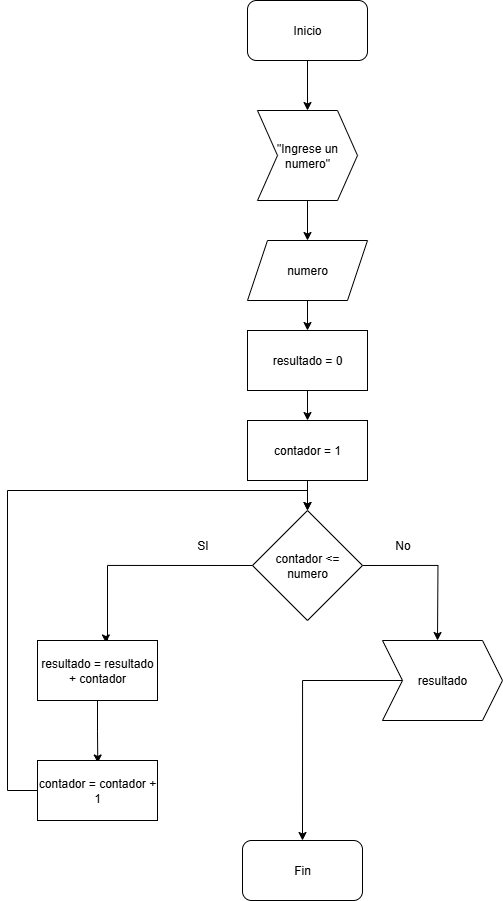

The diagram above was exported from draw.io. Its source (the exported page's mxGraphModel, read from the mxfile embedded in the PNG):
<mxGraphModel dx="1678" dy="954" grid="1" gridSize="10" guides="1" tooltips="1" connect="1" arrows="1" fold="1" page="1" pageScale="1" pageWidth="850" pageHeight="1100" math="0" shadow="0">
  <root>
    <mxCell id="0" />
    <mxCell id="1" parent="0" />
    <mxCell id="dS-k-XrhHp9ENKD6ZFnN-22" style="edgeStyle=orthogonalEdgeStyle;rounded=0;orthogonalLoop=1;jettySize=auto;html=1;entryX=0.5;entryY=0;entryDx=0;entryDy=0;" edge="1" parent="1" source="dS-k-XrhHp9ENKD6ZFnN-5" target="dS-k-XrhHp9ENKD6ZFnN-10">
      <mxGeometry relative="1" as="geometry" />
    </mxCell>
    <mxCell id="dS-k-XrhHp9ENKD6ZFnN-5" value="Inicio" style="rounded=1;whiteSpace=wrap;html=1;" vertex="1" parent="1">
      <mxGeometry x="300" y="30" width="120" height="60" as="geometry" />
    </mxCell>
    <mxCell id="dS-k-XrhHp9ENKD6ZFnN-6" value="Fin" style="rounded=1;whiteSpace=wrap;html=1;" vertex="1" parent="1">
      <mxGeometry x="295" y="870" width="120" height="60" as="geometry" />
    </mxCell>
    <mxCell id="dS-k-XrhHp9ENKD6ZFnN-27" style="edgeStyle=orthogonalEdgeStyle;rounded=0;orthogonalLoop=1;jettySize=auto;html=1;entryX=0.5;entryY=0;entryDx=0;entryDy=0;" edge="1" parent="1" source="dS-k-XrhHp9ENKD6ZFnN-7" target="dS-k-XrhHp9ENKD6ZFnN-9">
      <mxGeometry relative="1" as="geometry" />
    </mxCell>
    <mxCell id="dS-k-XrhHp9ENKD6ZFnN-7" value="numero" style="shape=parallelogram;perimeter=parallelogramPerimeter;whiteSpace=wrap;html=1;fixedSize=1;" vertex="1" parent="1">
      <mxGeometry x="300" y="270" width="120" height="60" as="geometry" />
    </mxCell>
    <mxCell id="dS-k-XrhHp9ENKD6ZFnN-12" style="edgeStyle=orthogonalEdgeStyle;rounded=0;orthogonalLoop=1;jettySize=auto;html=1;exitX=0;exitY=0.5;exitDx=0;exitDy=0;entryX=0.571;entryY=0.041;entryDx=0;entryDy=0;entryPerimeter=0;" edge="1" parent="1" source="dS-k-XrhHp9ENKD6ZFnN-8" target="dS-k-XrhHp9ENKD6ZFnN-11">
      <mxGeometry relative="1" as="geometry">
        <Array as="points">
          <mxPoint x="160" y="595" />
          <mxPoint x="160" y="670" />
          <mxPoint x="158" y="670" />
        </Array>
      </mxGeometry>
    </mxCell>
    <mxCell id="dS-k-XrhHp9ENKD6ZFnN-15" style="edgeStyle=orthogonalEdgeStyle;rounded=0;orthogonalLoop=1;jettySize=auto;html=1;exitX=1;exitY=0.5;exitDx=0;exitDy=0;entryX=0.5;entryY=0;entryDx=0;entryDy=0;" edge="1" parent="1" source="dS-k-XrhHp9ENKD6ZFnN-8">
      <mxGeometry relative="1" as="geometry">
        <mxPoint x="490" y="669.9999999999998" as="targetPoint" />
      </mxGeometry>
    </mxCell>
    <mxCell id="dS-k-XrhHp9ENKD6ZFnN-8" value="contador &amp;lt;= numero" style="rhombus;whiteSpace=wrap;html=1;" vertex="1" parent="1">
      <mxGeometry x="305" y="540" width="110" height="110" as="geometry" />
    </mxCell>
    <mxCell id="dS-k-XrhHp9ENKD6ZFnN-25" style="edgeStyle=orthogonalEdgeStyle;rounded=0;orthogonalLoop=1;jettySize=auto;html=1;entryX=0.5;entryY=0;entryDx=0;entryDy=0;" edge="1" parent="1" source="dS-k-XrhHp9ENKD6ZFnN-9" target="dS-k-XrhHp9ENKD6ZFnN-29">
      <mxGeometry relative="1" as="geometry" />
    </mxCell>
    <mxCell id="dS-k-XrhHp9ENKD6ZFnN-9" value="resultado = 0" style="rounded=0;whiteSpace=wrap;html=1;" vertex="1" parent="1">
      <mxGeometry x="300" y="360" width="120" height="60" as="geometry" />
    </mxCell>
    <mxCell id="dS-k-XrhHp9ENKD6ZFnN-26" style="edgeStyle=orthogonalEdgeStyle;rounded=0;orthogonalLoop=1;jettySize=auto;html=1;entryX=0.5;entryY=0;entryDx=0;entryDy=0;" edge="1" parent="1" source="dS-k-XrhHp9ENKD6ZFnN-10" target="dS-k-XrhHp9ENKD6ZFnN-7">
      <mxGeometry relative="1" as="geometry" />
    </mxCell>
    <mxCell id="dS-k-XrhHp9ENKD6ZFnN-10" value="&quot;Ingrese un numero&quot;" style="shape=step;perimeter=stepPerimeter;whiteSpace=wrap;html=1;fixedSize=1;rotation=0;" vertex="1" parent="1">
      <mxGeometry x="310" y="140" width="100" height="90" as="geometry" />
    </mxCell>
    <mxCell id="dS-k-XrhHp9ENKD6ZFnN-11" value="resultado = resultado + contador" style="rounded=0;whiteSpace=wrap;html=1;" vertex="1" parent="1">
      <mxGeometry x="90" y="670" width="120" height="60" as="geometry" />
    </mxCell>
    <mxCell id="dS-k-XrhHp9ENKD6ZFnN-16" value="SI" style="text;html=1;align=center;verticalAlign=middle;resizable=0;points=[];autosize=1;strokeColor=none;fillColor=none;" vertex="1" parent="1">
      <mxGeometry x="240" y="560" width="30" height="30" as="geometry" />
    </mxCell>
    <mxCell id="dS-k-XrhHp9ENKD6ZFnN-17" value="No" style="text;html=1;align=center;verticalAlign=middle;resizable=0;points=[];autosize=1;strokeColor=none;fillColor=none;" vertex="1" parent="1">
      <mxGeometry x="435" y="560" width="40" height="30" as="geometry" />
    </mxCell>
    <mxCell id="dS-k-XrhHp9ENKD6ZFnN-41" style="edgeStyle=orthogonalEdgeStyle;rounded=0;orthogonalLoop=1;jettySize=auto;html=1;" edge="1" parent="1" source="dS-k-XrhHp9ENKD6ZFnN-29" target="dS-k-XrhHp9ENKD6ZFnN-8">
      <mxGeometry relative="1" as="geometry" />
    </mxCell>
    <mxCell id="dS-k-XrhHp9ENKD6ZFnN-29" value="contador = 1" style="rounded=0;whiteSpace=wrap;html=1;" vertex="1" parent="1">
      <mxGeometry x="300" y="450" width="120" height="60" as="geometry" />
    </mxCell>
    <mxCell id="dS-k-XrhHp9ENKD6ZFnN-44" style="edgeStyle=orthogonalEdgeStyle;rounded=0;orthogonalLoop=1;jettySize=auto;html=1;entryX=0.5;entryY=0;entryDx=0;entryDy=0;" edge="1" parent="1" source="dS-k-XrhHp9ENKD6ZFnN-32" target="dS-k-XrhHp9ENKD6ZFnN-6">
      <mxGeometry relative="1" as="geometry" />
    </mxCell>
    <mxCell id="dS-k-XrhHp9ENKD6ZFnN-32" value="resultado" style="shape=step;perimeter=stepPerimeter;whiteSpace=wrap;html=1;fixedSize=1;rotation=0;" vertex="1" parent="1">
      <mxGeometry x="435" y="670" width="120" height="80" as="geometry" />
    </mxCell>
    <mxCell id="dS-k-XrhHp9ENKD6ZFnN-35" style="edgeStyle=orthogonalEdgeStyle;rounded=0;orthogonalLoop=1;jettySize=auto;html=1;entryX=0.419;entryY=0.031;entryDx=0;entryDy=0;entryPerimeter=0;" edge="1" parent="1" source="dS-k-XrhHp9ENKD6ZFnN-11">
      <mxGeometry relative="1" as="geometry">
        <mxPoint x="150.27999999999997" y="792.4799999999998" as="targetPoint" />
      </mxGeometry>
    </mxCell>
    <mxCell id="dS-k-XrhHp9ENKD6ZFnN-43" style="edgeStyle=orthogonalEdgeStyle;rounded=0;orthogonalLoop=1;jettySize=auto;html=1;entryX=0.5;entryY=0;entryDx=0;entryDy=0;" edge="1" parent="1" source="dS-k-XrhHp9ENKD6ZFnN-42" target="dS-k-XrhHp9ENKD6ZFnN-8">
      <mxGeometry relative="1" as="geometry">
        <Array as="points">
          <mxPoint x="60" y="820" />
          <mxPoint x="60" y="520" />
          <mxPoint x="360" y="520" />
        </Array>
      </mxGeometry>
    </mxCell>
    <mxCell id="dS-k-XrhHp9ENKD6ZFnN-42" value="contador = contador + 1" style="rounded=0;whiteSpace=wrap;html=1;" vertex="1" parent="1">
      <mxGeometry x="90" y="790" width="120" height="60" as="geometry" />
    </mxCell>
  </root>
</mxGraphModel>